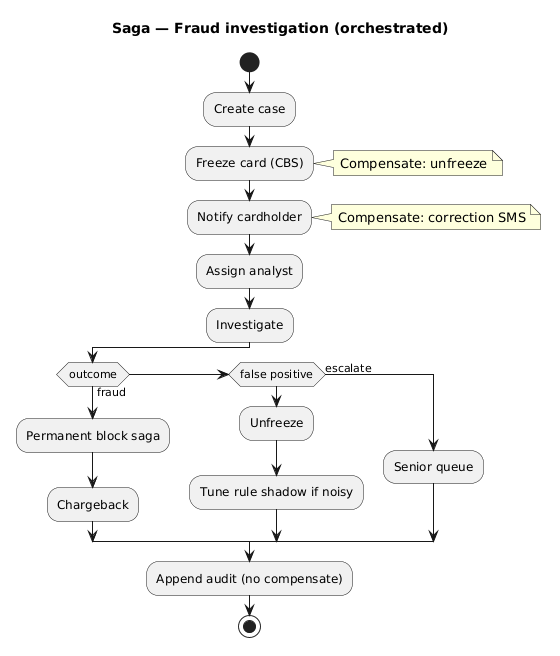

The diagram above was rendered by PlantUML. Its source (embedded in the PNG):
@startuml
title Saga — Fraud investigation (orchestrated)
start
:Create case;
:Freeze card (CBS);
note right
  Compensate: unfreeze
end note
:Notify cardholder;
note right
  Compensate: correction SMS
end note
:Assign analyst;
:Investigate;
if (outcome) then (fraud)
  :Permanent block saga;
  :Chargeback;
elseif (false positive) then
  :Unfreeze;
  :Tune rule shadow if noisy;
else (escalate)
  :Senior queue;
endif
:Append audit (no compensate);
stop
@enduml